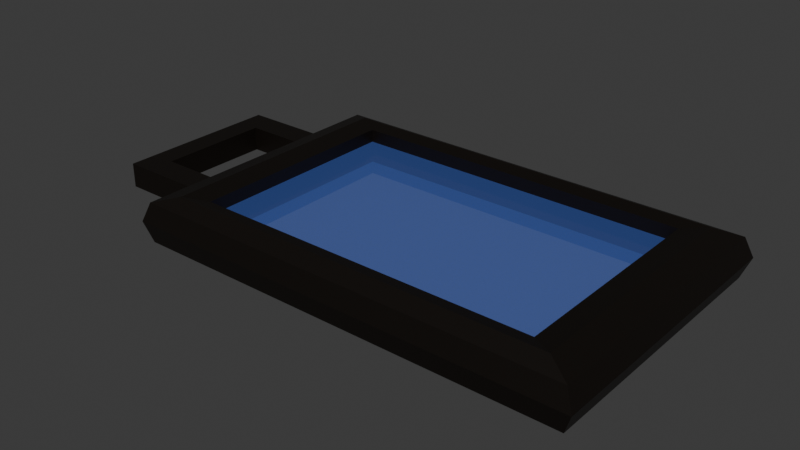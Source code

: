 # Source: Tool_DigiScanner.blend  (saved by Blender 4.3.32; exported with 4.5.12 LTS)
import bpy
from mathutils import Matrix  # noqa: F401  (used for matrix-valued properties, if any)

bpy.ops.wm.read_factory_settings(use_empty=True)
scene = bpy.context.scene
scene.name = 'Scene'

# ---- collections
col_collection = bpy.data.collections.new('Collection'); scene.collection.children.link(col_collection)

# ---- materials (node trees are filled in below, after node groups)
mat_material = bpy.data.materials.new('Material')
mat_material.alpha_threshold = 0.0
mat_material.roughness = 0.5
mat_material.line_color = (0.0, 0.0, 0.0, 1.0)
mat_material_002 = bpy.data.materials.new('Material.002')

# ---- material node trees
mat_material.use_nodes = True; mat_material.node_tree.nodes.clear()
_N = mat_material.node_tree.nodes; _L = mat_material.node_tree.links
n0 = _N.new('ShaderNodeOutputMaterial'); n0.name = 'Material Output'; n0.location = (300, 300)
n1 = _N.new('ShaderNodeBsdfPrincipled'); n1.name = 'Principled BSDF'; n1.location = (10, 300)
n1.inputs[0].default_value = (0.003936, 0.002082, 0.0008108, 1.0)
n1.inputs[3].default_value = 1.45
_L.new(n1.outputs[0], n0.inputs[0])
n0.is_active_output = True
mat_material_002.use_nodes = True; mat_material_002.node_tree.nodes.clear()
_N = mat_material_002.node_tree.nodes; _L = mat_material_002.node_tree.links
n0 = _N.new('ShaderNodeBsdfPrincipled'); n0.name = 'Principled BSDF'; n0.location = (10, 300)
n0.inputs[0].default_value = (0.09661, 0.1926, 0.6673, 1.0)
n0.inputs[2].default_value = 0.4459
n0.inputs[4].default_value = 0.3885
n1 = _N.new('ShaderNodeOutputMaterial'); n1.name = 'Material Output'; n1.location = (300, 300)
_L.new(n0.outputs[0], n1.inputs[0])
n1.is_active_output = True

# ---- world
world_world = bpy.data.worlds.new('World'); scene.world = world_world
world_world.use_nodes = True; world_world.node_tree.nodes.clear()
_N = world_world.node_tree.nodes; _L = world_world.node_tree.links
n0 = _N.new('ShaderNodeOutputWorld'); n0.name = 'World Output'; n0.location = (300, 300)
n1 = _N.new('ShaderNodeBackground'); n1.name = 'Background'; n1.location = (10, 300)
n1.inputs[0].default_value = (0.05088, 0.05088, 0.05088, 1.0)
_L.new(n1.outputs[0], n0.inputs[0])
n0.is_active_output = True
world_world.color = (0.05088, 0.05088, 0.05088)
world_world.sun_shadow_jitter_overblur = 0.0

# ---- meshes
me_cube_001 = bpy.data.meshes.new('Cube.001')
me_cube_001.from_pydata([(-1.0, -1.0, -1.0), (-1.0, -1.0, 1.0), (-1.0, 1.0, -1.0), (-1.0, 1.0, 1.0), (1.0, -1.0, -1.0), (1.0, -1.0, 1.0), (1.0, 1.0, -1.0), (1.0, 1.0, 1.0), (-1.036, -1.036, 0.0274), (-1.036, 1.036, 0.0274), (1.036, 1.036, 0.0274), (1.036, -1.036, 0.0274), (-0.8884, 0.8884, -1.368), (-0.8884, -0.8884, -1.368), (-0.8884, -0.8884, 1.368), (-0.8884, 0.8884, 1.368), (0.8884, 0.8884, -1.368), (0.8884, 0.8884, 1.368), (0.8884, -0.8884, -1.368), (0.8884, -0.8884, 1.368), (-0.7855, 0.7855, -1.209), (-0.7855, -0.7855, -1.209), (-0.7855, -0.7855, 1.209), (-0.7855, 0.7855, 1.209), (0.7855, 0.7855, -1.209), (0.7855, 0.7855, 1.209), (0.7855, -0.7855, -1.209), (0.7855, -0.7855, 1.209), (-0.7855, 0.7855, -0.5557), (-0.7855, -0.7855, -0.5557), (-0.7855, -0.7855, 0.5557), (-0.7855, 0.7855, 0.5557), (0.7855, 0.7855, -0.5557), (0.7855, 0.7855, 0.5557), (0.7855, -0.7855, -0.5557), (0.7855, -0.7855, 0.5557), (-1.436, -0.6083, -0.6138), (-1.436, -0.6083, 0.6138), (-1.436, 0.6083, -0.6138), (-1.436, 0.6083, 0.6138), (-1.323, -0.6083, -0.6138), (-1.323, -0.6083, 0.6138), (-1.323, 0.6083, -0.6138), (-1.323, 0.6083, 0.6138), (-1.436, 0.4075, -0.6138), (-1.436, -0.002055, -0.6138), (-1.436, -0.4096, -0.6138), (-1.436, -0.4096, 0.6138), (-1.436, -0.002055, 0.6138), (-1.436, 0.4075, 0.6138), (-1.323, -0.4096, -0.6138), (-1.323, -0.002055, -0.6138), (-1.323, 0.4075, -0.6138), (-1.323, 0.4075, 0.6138), (-1.323, -0.002055, 0.6138), (-1.323, -0.4096, 0.6138), (-0.9759, 0.6083, 0.6138), (-0.9759, 0.6083, -0.6138), (-0.9759, 0.4075, -0.6138), (-0.9759, -0.4096, 0.6138), (-0.9759, -0.6083, 0.6138), (-0.9759, -0.6083, -0.6138), (-0.9759, -0.4096, -0.6138), (-0.9759, 0.4075, 0.6138)], [], [(8, 1, 3, 9), (9, 3, 7, 10), (10, 7, 5, 11), (11, 5, 1, 8), (5, 7, 17, 19), (4, 0, 13, 18), (4, 11, 8, 0), (6, 10, 11, 4), (2, 9, 10, 6), (0, 8, 9, 2), (15, 14, 22, 23), (17, 15, 23, 25), (2, 6, 16, 12), (3, 1, 14, 15), (1, 5, 19, 14), (0, 2, 12, 13), (6, 4, 18, 16), (7, 3, 15, 17), (27, 25, 33, 35), (22, 27, 35, 30), (18, 13, 21, 26), (16, 18, 26, 24), (12, 16, 24, 20), (13, 12, 20, 21), (14, 19, 27, 22), (19, 17, 25, 27), (28, 32, 34, 29), (33, 31, 30, 35), (25, 23, 31, 33), (23, 22, 30, 31), (26, 21, 29, 34), (24, 26, 34, 32), (20, 24, 32, 28), (21, 20, 28, 29), (44, 49, 39, 38), (38, 39, 43, 42), (40, 50, 62, 61), (40, 41, 37, 36), (46, 50, 40, 36), (55, 47, 37, 41), (43, 39, 49, 53), (53, 49, 48, 54), (54, 48, 47, 55), (38, 42, 52, 44), (44, 52, 51, 45), (45, 51, 50, 46), (41, 40, 61, 60), (52, 53, 54, 51), (51, 54, 55, 50), (36, 37, 47, 46), (46, 47, 48, 45), (45, 48, 49, 44), (62, 59, 60, 61), (57, 56, 63, 58), (52, 42, 57, 58), (50, 55, 59, 62), (43, 53, 63, 56), (53, 52, 58, 63), (55, 41, 60, 59), (42, 43, 56, 57)])
me_cube_001.polygons.foreach_set('material_index', [0, 0, 0, 0, 0, 0, 0, 0, 0, 0, 0, 0, 0, 0, 0, 0, 0, 0, 0, 0, 0, 0, 0, 0, 0, 0, 1, 1, 0, 0, 0, 0, 0, 0, 0, 0, 0, 0, 0, 0, 0, 0, 0, 0, 0, 0, 0, 0, 0, 0, 0, 0, 0, 0, 0, 0, 0, 0, 0, 0])
_uv = me_cube_001.uv_layers.new(name='UVMap')
_uv.uv.foreach_set('vector', [0.5034, 0.0, 0.625, 0.0, 0.625, 0.25, 0.5034, 0.25, 0.5034, 0.25, 0.625, 0.25, 0.625, 0.5, 0.5034, 0.5, 0.5034, 0.5, 0.625, 0.5, 0.625, 0.75, 0.5034, 0.75, 0.5034, 0.75, 0.625, 0.75, 0.625, 1.0, 0.5034, 1.0, 0.625, 0.75, 0.625, 0.5, 0.625, 0.5, 0.625, 0.75, 0.375, 0.75, 0.375, 1.0, 0.375, 1.0, 0.375, 0.75, 0.375, 0.75, 0.5034, 0.75, 0.5034, 1.0, 0.375, 1.0, 0.375, 0.5, 0.5034, 0.5, 0.5034, 0.75, 0.375, 0.75, 0.375, 0.25, 0.5034, 0.25, 0.5034, 0.5, 0.375, 0.5, 0.375, 0.0, 0.5034, 0.0, 0.5034, 0.25, 0.375, 0.25, 0.625, 0.25, 0.625, 0.0, 0.625, 0.0, 0.625, 0.25, 0.625, 0.5, 0.625, 0.25, 0.625, 0.25, 0.625, 0.5, 0.375, 0.25, 0.375, 0.5, 0.375, 0.5, 0.375, 0.25, 0.625, 0.25, 0.625, 0.0, 0.625, 0.0, 0.625, 0.25, 0.625, 1.0, 0.625, 0.75, 0.625, 0.75, 0.625, 1.0, 0.375, 0.0, 0.375, 0.25, 0.375, 0.25, 0.375, 0.0, 0.375, 0.5, 0.375, 0.75, 0.375, 0.75, 0.375, 0.5, 0.625, 0.5, 0.625, 0.25, 0.625, 0.25, 0.625, 0.5, 0.625, 0.75, 0.625, 0.5, 0.625, 0.5, 0.625, 0.75, 0.625, 1.0, 0.625, 0.75, 0.625, 0.75, 0.625, 1.0, 0.375, 0.75, 0.375, 1.0, 0.375, 1.0, 0.375, 0.75, 0.375, 0.5, 0.375, 0.75, 0.375, 0.75, 0.375, 0.5, 0.375, 0.25, 0.375, 0.5, 0.375, 0.5, 0.375, 0.25, 0.375, 0.0, 0.375, 0.25, 0.375, 0.25, 0.375, 0.0, 0.625, 1.0, 0.625, 0.75, 0.625, 0.75, 0.625, 1.0, 0.625, 0.75, 0.625, 0.5, 0.625, 0.5, 0.625, 0.75, 0.125, 0.5, 0.375, 0.5, 0.375, 0.75, 0.125, 0.75, 0.625, 0.5, 0.875, 0.5, 0.875, 0.75, 0.625, 0.75, 0.625, 0.5, 0.625, 0.25, 0.625, 0.25, 0.625, 0.5, 0.625, 0.25, 0.625, 0.0, 0.625, 0.0, 0.625, 0.25, 0.375, 0.75, 0.375, 1.0, 0.375, 1.0, 0.375, 0.75, 0.375, 0.5, 0.375, 0.75, 0.375, 0.75, 0.375, 0.5, 0.375, 0.25, 0.375, 0.5, 0.375, 0.5, 0.375, 0.25, 0.375, 0.0, 0.375, 0.25, 0.375, 0.25, 0.375, 0.0, 0.375, 0.1871, 0.625, 0.1871, 0.625, 0.25, 0.375, 0.25, 0.375, 0.25, 0.625, 0.25, 0.625, 0.5, 0.375, 0.5, 0.375, 0.75, 0.375, 0.6879, 0.375, 0.6879, 0.375, 0.75, 0.375, 0.75, 0.625, 0.75, 0.625, 1.0, 0.375, 1.0, 0.125, 0.6879, 0.375, 0.6879, 0.375, 0.75, 0.125, 0.75, 0.625, 0.6879, 0.875, 0.6879, 0.875, 0.75, 0.625, 0.75, 0.625, 0.5, 0.875, 0.5, 0.875, 0.5629, 0.625, 0.5629, 0.625, 0.5629, 0.875, 0.5629, 0.875, 0.6254, 0.625, 0.6254, 0.625, 0.6254, 0.875, 0.6254, 0.875, 0.6879, 0.625, 0.6879, 0.125, 0.5, 0.375, 0.5, 0.375, 0.5629, 0.125, 0.5629, 0.125, 0.5629, 0.375, 0.5629, 0.375, 0.6254, 0.125, 0.6254, 0.125, 0.6254, 0.375, 0.6254, 0.375, 0.6879, 0.125, 0.6879, 0.625, 0.75, 0.375, 0.75, 0.375, 0.75, 0.625, 0.75, 0.375, 0.5629, 0.625, 0.5629, 0.625, 0.6254, 0.375, 0.6254, 0.375, 0.6254, 0.625, 0.6254, 0.625, 0.6879, 0.375, 0.6879, 0.375, 0.0, 0.625, 0.0, 0.625, 0.06208, 0.375, 0.06208, 0.375, 0.06208, 0.625, 0.06208, 0.625, 0.1246, 0.375, 0.1246, 0.375, 0.1246, 0.625, 0.1246, 0.625, 0.1871, 0.375, 0.1871, 0.375, 0.6879, 0.625, 0.6879, 0.625, 0.75, 0.375, 0.75, 0.375, 0.5, 0.625, 0.5, 0.625, 0.5629, 0.375, 0.5629, 0.375, 0.5629, 0.375, 0.5, 0.375, 0.5, 0.375, 0.5629, 0.375, 0.6879, 0.625, 0.6879, 0.625, 0.6879, 0.375, 0.6879, 0.625, 0.5, 0.625, 0.5629, 0.625, 0.5629, 0.625, 0.5, 0.625, 0.5629, 0.375, 0.5629, 0.375, 0.5629, 0.625, 0.5629, 0.625, 0.6879, 0.625, 0.75, 0.625, 0.75, 0.625, 0.6879, 0.375, 0.5, 0.625, 0.5, 0.625, 0.5, 0.375, 0.5])
me_cube_001.materials.append(mat_material)
me_cube_001.materials.append(mat_material_002)
me_cube_001.update()

# ---- objects
ob_cube = bpy.data.objects.new('Cube', me_cube_001)

# ---- transforms, parenting, visibility, modifiers, constraints
ob_cube.location = (0.0, 0.0, 0.0)
ob_cube.scale = (0.5631, 0.3585, 0.05162)

# ---- collection membership
col_collection.objects.link(ob_cube)

# ---- scene / render settings (as saved in the file)
scene.frame_start = 1; scene.frame_end = 250; scene.frame_set(29)
scene.render.engine = 'BLENDER_EEVEE_NEXT'
bpy.context.view_layer.update()

# ---- added for rendering (the .blend has no active camera and no usable light): camera, sun
cam_auto = bpy.data.cameras.new('AutoCamera')
cam_auto.lens = 50.0
cam_auto.sensor_width = 36.0
cam_auto.clip_end = 1000.0
ob_auto_camera = bpy.data.objects.new('AutoCamera', cam_auto)
scene.collection.objects.link(ob_auto_camera)
ob_auto_camera.location = (1.35313, -1.75881, 1.17254)
ob_auto_camera.rotation_euler = (1.09748, -7.21219e-08, 0.694738)
scene.camera = ob_auto_camera
light_auto_sun = bpy.data.lights.new('AutoSun', 'SUN')
light_auto_sun.energy = 3.0
light_auto_sun.angle = 0.0523599
ob_auto_sun = bpy.data.objects.new('AutoSun', light_auto_sun)
scene.collection.objects.link(ob_auto_sun)
ob_auto_sun.rotation_euler = (0.872665, 0.174533, 0.523599)
bpy.context.view_layer.update()
